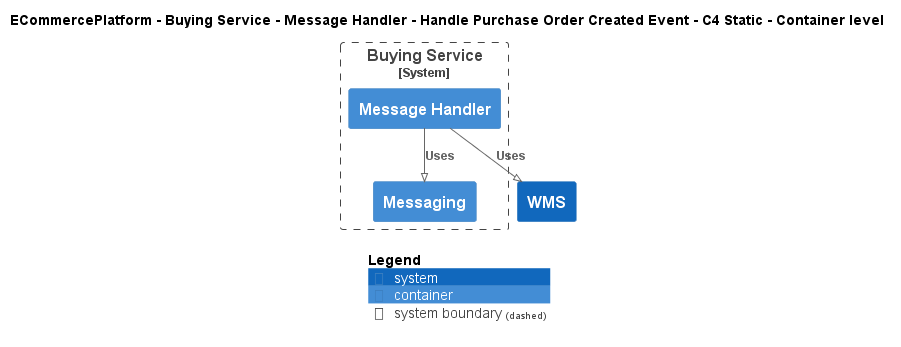

The diagram above was rendered by PlantUML. Its source (embedded in the PNG):
@startuml
!pragma layout smetana
!include ..\..\..\..\..\..\..\.c4s\C4_Container.puml

AddElementTag("c4interflow:lifecycle:new", $bgColor=green, $fontColor=#ffffff, $borderColor=green, $shadowing="False")
AddElementTag("c4interflow:lifecycle:changed", $bgColor=orange, $fontColor=#ffffff, $borderColor=orange, $shadowing="False")
AddElementTag("c4interflow:lifecycle:removed", $bgColor=red, $fontColor=#ffffff, $borderColor=red, $shadowing="False")

AddRelTag("c4interflow:lifecycle:new", $textColor=green, $lineColor=green)
AddRelTag("c4interflow:lifecycle:changed", $textColor=orange, $lineColor=orange)
AddRelTag("c4interflow:lifecycle:removed", $textColor=red, $lineColor=red)

SHOW_PERSON_PORTRAIT()
LAYOUT_TOP_DOWN()

skinparam linetype polyline

title ECommercePlatform - Buying Service - Message Handler - Handle Purchase Order Created Event - C4 Static - Container level


System_Boundary(ECommercePlatform.SoftwareSystems.BuyingService, "Buying Service") {
    Container(ECommercePlatform.SoftwareSystems.BuyingService.Containers.MessageHandler, "Message Handler", "", "")
    Container(ECommercePlatform.SoftwareSystems.BuyingService.Containers.Messaging, "Messaging", "", "")
}
System(ECommercePlatform.SoftwareSystems.WMS, "WMS", "")

Rel(ECommercePlatform.SoftwareSystems.BuyingService.Containers.MessageHandler, ECommercePlatform.SoftwareSystems.BuyingService.Containers.Messaging, "Uses")
Rel(ECommercePlatform.SoftwareSystems.BuyingService.Containers.MessageHandler, ECommercePlatform.SoftwareSystems.WMS, "Uses")


SHOW_LEGEND()
@enduml